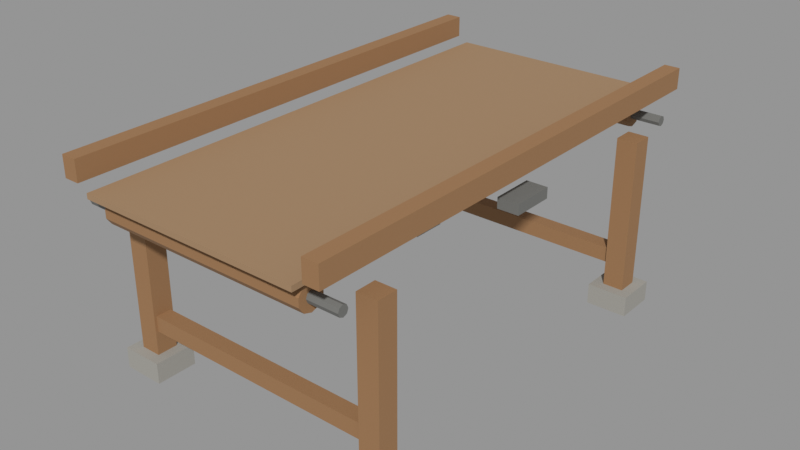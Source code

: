 # Source: vf_conveyor_2m.blend  (saved by Blender 5.1.30; exported with 4.5.12 LTS)
import bpy
from mathutils import Matrix  # noqa: F401  (used for matrix-valued properties, if any)

bpy.ops.wm.read_factory_settings(use_empty=True)
scene = bpy.context.scene
scene.name = 'Scene'

# ---- materials (node trees are filled in below, after node groups)
mat_oak = bpy.data.materials.new('Oak')
mat_stone = bpy.data.materials.new('Stone')
mat_iron = bpy.data.materials.new('Iron')
mat_hide = bpy.data.materials.new('Hide')

# ---- material node trees
mat_oak.use_nodes = True; mat_oak.node_tree.nodes.clear()
_N = mat_oak.node_tree.nodes; _L = mat_oak.node_tree.links
n0 = _N.new('ShaderNodeBsdfPrincipled'); n0.name = 'Principled BSDF'; n0.location = (-200, 100)
n0.inputs[0].default_value = (0.32, 0.17, 0.075, 1.0)
n0.inputs[2].default_value = 0.85
n1 = _N.new('ShaderNodeOutputMaterial'); n1.name = 'Material Output'; n1.location = (200, 100)
_L.new(n0.outputs[0], n1.inputs[0])
n1.is_active_output = True
mat_stone.use_nodes = True; mat_stone.node_tree.nodes.clear()
_N = mat_stone.node_tree.nodes; _L = mat_stone.node_tree.links
n0 = _N.new('ShaderNodeBsdfPrincipled'); n0.name = 'Principled BSDF'; n0.location = (-200, 100)
n0.inputs[0].default_value = (0.34, 0.33, 0.3, 1.0)
n0.inputs[2].default_value = 0.85
n1 = _N.new('ShaderNodeOutputMaterial'); n1.name = 'Material Output'; n1.location = (200, 100)
_L.new(n0.outputs[0], n1.inputs[0])
n1.is_active_output = True
mat_iron.use_nodes = True; mat_iron.node_tree.nodes.clear()
_N = mat_iron.node_tree.nodes; _L = mat_iron.node_tree.links
n0 = _N.new('ShaderNodeBsdfPrincipled'); n0.name = 'Principled BSDF'; n0.location = (-200, 100)
n0.inputs[0].default_value = (0.16, 0.16, 0.15, 1.0)
n0.inputs[2].default_value = 0.85
n1 = _N.new('ShaderNodeOutputMaterial'); n1.name = 'Material Output'; n1.location = (200, 100)
_L.new(n0.outputs[0], n1.inputs[0])
n1.is_active_output = True
mat_hide.use_nodes = True; mat_hide.node_tree.nodes.clear()
_N = mat_hide.node_tree.nodes; _L = mat_hide.node_tree.links
n0 = _N.new('ShaderNodeBsdfPrincipled'); n0.name = 'Principled BSDF'; n0.location = (-200, 100)
n0.inputs[0].default_value = (0.35, 0.22, 0.12, 1.0)
n0.inputs[2].default_value = 0.85
n1 = _N.new('ShaderNodeOutputMaterial'); n1.name = 'Material Output'; n1.location = (200, 100)
_L.new(n0.outputs[0], n1.inputs[0])
n1.is_active_output = True

# ---- meshes
me_leg = bpy.data.meshes.new('Leg')
me_leg.from_pydata([(-0.54, 0.74, 0.0), (-0.54, 0.66, 0.0), (-0.54, 0.74, 0.68), (-0.54, 0.66, 0.68), (-0.46, 0.74, 0.0), (-0.46, 0.66, 0.0), (-0.46, 0.74, 0.68), (-0.46, 0.66, 0.68), (-0.54, -0.66, 0.0), (-0.54, -0.74, 0.0), (-0.54, -0.66, 0.68), (-0.54, -0.74, 0.68), (-0.46, -0.66, 0.0), (-0.46, -0.74, 0.0), (-0.46, -0.66, 0.68), (-0.46, -0.74, 0.68), (-0.53, 0.95, 0.88), (-0.53, 0.95, 0.8), (-0.53, -0.95, 0.88), (-0.53, -0.95, 0.8), (-0.47, 0.95, 0.88), (-0.47, 0.95, 0.8), (-0.47, -0.95, 0.88), (-0.47, -0.95, 0.8), (0.46, 0.74, 0.0), (0.46, 0.66, 0.0), (0.46, 0.74, 0.68), (0.46, 0.66, 0.68), (0.54, 0.74, 0.0), (0.54, 0.66, 0.0), (0.54, 0.74, 0.68), (0.54, 0.66, 0.68), (0.46, -0.66, 0.0), (0.46, -0.74, 0.0), (0.46, -0.66, 0.68), (0.46, -0.74, 0.68), (0.54, -0.66, 0.0), (0.54, -0.74, 0.0), (0.54, -0.66, 0.68), (0.54, -0.74, 0.68), (0.47, 0.95, 0.88), (0.47, 0.95, 0.8), (0.47, -0.95, 0.88), (0.47, -0.95, 0.8), (0.53, 0.95, 0.88), (0.53, 0.95, 0.8), (0.53, -0.95, 0.88), (0.53, -0.95, 0.8), (-0.5, 0.73, 0.17), (-0.5, 0.73, 0.23), (0.5, 0.73, 0.17), (0.5, 0.73, 0.23), (-0.5, 0.67, 0.17), (-0.5, 0.67, 0.23), (0.5, 0.67, 0.17), (0.5, 0.67, 0.23), (-0.5, -0.67, 0.17), (-0.5, -0.67, 0.23), (0.5, -0.67, 0.17), (0.5, -0.67, 0.23), (-0.5, -0.73, 0.17), (-0.5, -0.73, 0.23), (0.5, -0.73, 0.17), (0.5, -0.73, 0.23)], [], [(0, 1, 3, 2), (2, 3, 7, 6), (6, 7, 5, 4), (4, 5, 1, 0), (2, 6, 4, 0), (7, 3, 1, 5), (8, 9, 11, 10), (10, 11, 15, 14), (14, 15, 13, 12), (12, 13, 9, 8), (10, 14, 12, 8), (15, 11, 9, 13), (16, 17, 19, 18), (18, 19, 23, 22), (22, 23, 21, 20), (20, 21, 17, 16), (18, 22, 20, 16), (23, 19, 17, 21), (24, 25, 27, 26), (26, 27, 31, 30), (30, 31, 29, 28), (28, 29, 25, 24), (26, 30, 28, 24), (31, 27, 25, 29), (32, 33, 35, 34), (34, 35, 39, 38), (38, 39, 37, 36), (36, 37, 33, 32), (34, 38, 36, 32), (39, 35, 33, 37), (40, 41, 43, 42), (42, 43, 47, 46), (46, 47, 45, 44), (44, 45, 41, 40), (42, 46, 44, 40), (47, 43, 41, 45), (48, 49, 51, 50), (50, 51, 55, 54), (54, 55, 53, 52), (52, 53, 49, 48), (50, 54, 52, 48), (55, 51, 49, 53), (56, 57, 59, 58), (58, 59, 63, 62), (62, 63, 61, 60), (60, 61, 57, 56), (58, 62, 60, 56), (63, 59, 57, 61)])
_uv = me_leg.uv_layers.new(name='UVMap')
_uv.uv.foreach_set('vector', [0.0, 1.48, 0.0, 1.32, 1.36, 1.32, 1.36, 1.48, 1.48, 1.08, 1.32, 1.08, 1.32, 0.92, 1.48, 0.92, 1.36, -1.48, 1.36, -1.32, 0.0, -1.32, 0.0, -1.48, 1.48, 0.92, 1.32, 0.92, 1.32, 1.08, 1.48, 1.08, 1.36, -1.08, 1.36, -0.92, 0.0, -0.92, 0.0, -1.08, 1.36, 0.92, 1.36, 1.08, 0.0, 1.08, 0.0, 0.92, 0.0, -1.32, 0.0, -1.48, 1.36, -1.48, 1.36, -1.32, -1.32, 1.08, -1.48, 1.08, -1.48, 0.92, -1.32, 0.92, 1.36, 1.32, 1.36, 1.48, 0.0, 1.48, 0.0, 1.32, -1.32, 0.92, -1.48, 0.92, -1.48, 1.08, -1.32, 1.08, 1.36, -1.08, 1.36, -0.92, 0.0, -0.92, 0.0, -1.08, 1.36, 0.92, 1.36, 1.08, 0.0, 1.08, 0.0, 0.92, -1.9, 1.76, -1.9, 1.6, 1.9, 1.6, 1.9, 1.76, 1.9, -1.06, 1.9, -1.06, 1.9, -0.94, 1.9, -0.94, 1.9, -1.76, 1.9, -1.6, -1.9, -1.6, -1.9, -1.76, -1.9, 0.94, -1.9, 0.94, -1.9, 1.06, -1.9, 1.06, 1.06, -1.76, 0.94, -1.76, 0.94, -1.76, 1.06, -1.76, 0.94, -1.6, 1.06, -1.6, 1.06, -1.6, 0.94, -1.6, 0.0, 1.48, 0.0, 1.32, 1.36, 1.32, 1.36, 1.48, 1.48, -0.92, 1.32, -0.92, 1.32, -1.08, 1.48, -1.08, 1.36, -1.48, 1.36, -1.32, 0.0, -1.32, 0.0, -1.48, 1.48, -1.08, 1.32, -1.08, 1.32, -0.92, 1.48, -0.92, 1.36, 0.92, 1.36, 1.08, 0.0, 1.08, 0.0, 0.92, 1.36, -1.08, 1.36, -0.92, 0.0, -0.92, 0.0, -1.08, 0.0, -1.32, 0.0, -1.48, 1.36, -1.48, 1.36, -1.32, -1.32, -0.92, -1.48, -0.92, -1.48, -1.08, -1.32, -1.08, 1.36, 1.32, 1.36, 1.48, 0.0, 1.48, 0.0, 1.32, -1.32, -1.08, -1.48, -1.08, -1.48, -0.92, -1.32, -0.92, 1.36, 0.92, 1.36, 1.08, 0.0, 1.08, 0.0, 0.92, 1.36, -1.08, 1.36, -0.92, 0.0, -0.92, 0.0, -1.08, -1.9, 1.76, -1.9, 1.6, 1.9, 1.6, 1.9, 1.76, 1.9, 0.94, 1.9, 0.94, 1.9, 1.06, 1.9, 1.06, 1.9, -1.76, 1.9, -1.6, -1.9, -1.6, -1.9, -1.76, -1.9, -1.06, -1.9, -1.06, -1.9, -0.94, -1.9, -0.94, -0.94, -1.76, -1.06, -1.76, -1.06, -1.76, -0.94, -1.76, -1.06, -1.6, -0.94, -1.6, -0.94, -1.6, -1.06, -1.6, -1.46, -0.34, -1.46, -0.46, -1.46, -0.46, -1.46, -0.34, 1.0, 1.46, 1.0, 1.46, 1.0, 1.34, 1.0, 1.34, -1.34, -0.34, -1.34, -0.46, -1.34, -0.46, -1.34, -0.34, -1.0, -1.34, -1.0, -1.34, -1.0, -1.46, -1.0, -1.46, 1.0, -0.34, 1.0, -0.34, -1.0, -0.34, -1.0, -0.34, 1.0, 0.46, 1.0, 0.46, -1.0, 0.46, -1.0, 0.46, 1.34, -0.34, 1.34, -0.46, 1.34, -0.46, 1.34, -0.34, 1.0, -1.34, 1.0, -1.34, 1.0, -1.46, 1.0, -1.46, 1.46, -0.34, 1.46, -0.46, 1.46, -0.46, 1.46, -0.34, -1.0, 1.46, -1.0, 1.46, -1.0, 1.34, -1.0, 1.34, 1.0, -0.34, 1.0, -0.34, -1.0, -0.34, -1.0, -0.34, 1.0, 0.46, 1.0, 0.46, -1.0, 0.46, -1.0, 0.46])
me_leg.materials.append(mat_oak)
me_leg.update()
me_foot = bpy.data.meshes.new('Foot')
me_foot.from_pydata([(-0.58, 0.78, 0.0), (-0.58, 0.62, 0.0), (-0.58, 0.78, 0.08), (-0.58, 0.62, 0.08), (-0.42, 0.78, 0.0), (-0.42, 0.62, 0.0), (-0.42, 0.78, 0.08), (-0.42, 0.62, 0.08), (-0.58, -0.62, 0.0), (-0.58, -0.78, 0.0), (-0.58, -0.62, 0.08), (-0.58, -0.78, 0.08), (-0.42, -0.62, 0.0), (-0.42, -0.78, 0.0), (-0.42, -0.62, 0.08), (-0.42, -0.78, 0.08), (0.42, 0.78, 0.0), (0.42, 0.62, 0.0), (0.42, 0.78, 0.08), (0.42, 0.62, 0.08), (0.58, 0.78, 0.0), (0.58, 0.62, 0.0), (0.58, 0.78, 0.08), (0.58, 0.62, 0.08), (0.42, -0.62, 0.0), (0.42, -0.78, 0.0), (0.42, -0.62, 0.08), (0.42, -0.78, 0.08), (0.58, -0.62, 0.0), (0.58, -0.78, 0.0), (0.58, -0.62, 0.08), (0.58, -0.78, 0.08)], [], [(0, 1, 3, 2), (2, 3, 7, 6), (6, 7, 5, 4), (4, 5, 1, 0), (2, 6, 4, 0), (7, 3, 1, 5), (8, 9, 11, 10), (10, 11, 15, 14), (14, 15, 13, 12), (12, 13, 9, 8), (10, 14, 12, 8), (15, 11, 9, 13), (16, 17, 19, 18), (18, 19, 23, 22), (22, 23, 21, 20), (20, 21, 17, 16), (18, 22, 20, 16), (23, 19, 17, 21), (24, 25, 27, 26), (26, 27, 31, 30), (30, 31, 29, 28), (28, 29, 25, 24), (26, 30, 28, 24), (31, 27, 25, 29)])
_uv = me_foot.uv_layers.new(name='UVMap')
_uv.uv.foreach_set('vector', [-1.56, 0.0, -1.24, 0.0, -1.24, -0.16, -1.56, -0.16, -1.16, 1.56, -1.16, 1.24, -0.84, 1.24, -0.84, 1.56, -1.56, -0.16, -1.24, -0.16, -1.24, 0.0, -1.56, 0.0, -0.84, -1.56, -0.84, -1.24, -1.16, -1.24, -1.16, -1.56, -1.16, -0.16, -0.84, -0.16, -0.84, 0.0, -1.16, 0.0, -0.84, 0.16, -1.16, 0.16, -1.16, 0.0, -0.84, 0.0, 1.24, 0.0, 1.56, 0.0, 1.56, -0.16, 1.24, -0.16, -1.16, -1.24, -1.16, -1.56, -0.84, -1.56, -0.84, -1.24, 1.24, -0.16, 1.56, -0.16, 1.56, 0.0, 1.24, 0.0, -0.84, 1.24, -0.84, 1.56, -1.16, 1.56, -1.16, 1.24, -1.16, -0.16, -0.84, -0.16, -0.84, 0.0, -1.16, 0.0, -0.84, 0.16, -1.16, 0.16, -1.16, 0.0, -0.84, 0.0, -1.56, 0.0, -1.24, 0.0, -1.24, -0.16, -1.56, -0.16, 0.84, 1.56, 0.84, 1.24, 1.16, 1.24, 1.16, 1.56, -1.56, -0.16, -1.24, -0.16, -1.24, 0.0, -1.56, 0.0, 1.16, -1.56, 1.16, -1.24, 0.84, -1.24, 0.84, -1.56, 0.84, -0.16, 1.16, -0.16, 1.16, 0.0, 0.84, 0.0, 1.16, 0.16, 0.84, 0.16, 0.84, 0.0, 1.16, 0.0, 1.24, 0.0, 1.56, 0.0, 1.56, -0.16, 1.24, -0.16, 0.84, -1.24, 0.84, -1.56, 1.16, -1.56, 1.16, -1.24, 1.24, -0.16, 1.56, -0.16, 1.56, 0.0, 1.24, 0.0, 1.16, 1.24, 1.16, 1.56, 0.84, 1.56, 0.84, 1.24, 0.84, -0.16, 1.16, -0.16, 1.16, 0.0, 0.84, 0.0, 1.16, 0.16, 0.84, 0.16, 0.84, 0.0, 1.16, 0.0])
me_foot.materials.append(mat_stone)
me_foot.update()
me_strap = bpy.data.meshes.new('Strap')
me_strap.from_pydata([(-0.54, 0.08, 0.68), (-0.54, -0.08, 0.68), (-0.54, 0.08, 0.72), (-0.54, -0.08, 0.72), (-0.46, 0.08, 0.68), (-0.46, -0.08, 0.68), (-0.46, 0.08, 0.72), (-0.46, -0.08, 0.72), (0.46, 0.08, 0.68), (0.46, -0.08, 0.68), (0.46, 0.08, 0.72), (0.46, -0.08, 0.72), (0.54, 0.08, 0.68), (0.54, -0.08, 0.68), (0.54, 0.08, 0.72), (0.54, -0.08, 0.72)], [], [(0, 1, 3, 2), (2, 3, 7, 6), (6, 7, 5, 4), (4, 5, 1, 0), (2, 6, 4, 0), (7, 3, 1, 5), (8, 9, 11, 10), (10, 11, 15, 14), (14, 15, 13, 12), (12, 13, 9, 8), (10, 14, 12, 8), (15, 11, 9, 13)])
_uv = me_strap.uv_layers.new(name='UVMap')
_uv.uv.foreach_set('vector', [-0.16, 1.36, 0.16, 1.36, 0.16, 1.44, -0.16, 1.44, -0.16, -1.08, 0.16, -1.08, 0.16, -0.92, -0.16, -0.92, -0.16, -1.44, 0.16, -1.44, 0.16, -1.36, -0.16, -1.36, -0.16, 0.92, 0.16, 0.92, 0.16, 1.08, -0.16, 1.08, 1.08, -1.44, 0.92, -1.44, 0.92, -1.36, 1.08, -1.36, 0.92, -1.44, 1.08, -1.44, 1.08, -1.36, 0.92, -1.36, -0.16, 1.36, 0.16, 1.36, 0.16, 1.44, -0.16, 1.44, -0.16, 0.92, 0.16, 0.92, 0.16, 1.08, -0.16, 1.08, -0.16, -1.44, 0.16, -1.44, 0.16, -1.36, -0.16, -1.36, -0.16, -1.08, 0.16, -1.08, 0.16, -0.92, -0.16, -0.92, -0.92, -1.44, -1.08, -1.44, -1.08, -1.36, -0.92, -1.36, -1.08, -1.44, -0.92, -1.44, -0.92, -1.36, -1.08, -1.36])
me_strap.materials.append(mat_iron)
me_strap.update()
me_hide = bpy.data.meshes.new('Hide')
me_hide.from_pydata([(-0.43, 0.95, -0.01), (-0.43, -0.95, -0.01), (-0.43, 0.95, 0.01), (-0.43, -0.95, 0.01), (0.43, 0.95, -0.01), (0.43, -0.95, -0.01), (0.43, 0.95, 0.01), (0.43, -0.95, 0.01)], [], [(0, 1, 3, 2), (2, 3, 7, 6), (6, 7, 5, 4), (4, 5, 1, 0), (2, 6, 4, 0), (7, 3, 1, 5)])
_uv = me_hide.uv_layers.new(name='UVMap')
_uv.uv.foreach_set('vector', [-1.9, -0.02, 1.9, -0.02, 1.9, 0.02, -1.9, 0.02, -1.9, -0.86, 1.9, -0.86, 1.9, 0.86, -1.9, 0.86, -1.9, -0.02, 1.9, -0.02, 1.9, 0.02, -1.9, 0.02, -1.9, -0.86, 1.9, -0.86, 1.9, 0.86, -1.9, 0.86, 0.86, -0.02, -0.86, -0.02, -0.86, 0.02, 0.86, 0.02, -0.86, -0.02, 0.86, -0.02, 0.86, 0.02, -0.86, 0.02])
me_hide.materials.append(mat_hide)
me_hide.update()
me_roll = bpy.data.meshes.new('Roll')
me_roll.from_pydata([(-0.41, 0.0, 0.05), (-0.41, -0.02939, 0.04045), (-0.41, -0.04755, 0.01545), (-0.41, -0.04755, -0.01545), (-0.41, -0.02939, -0.04045), (-0.41, -6.123e-18, -0.05), (-0.41, 0.02939, -0.04045), (-0.41, 0.04755, -0.01545), (-0.41, 0.04755, 0.01545), (-0.41, 0.02939, 0.04045), (0.41, 0.0, 0.05), (0.41, -0.02939, 0.04045), (0.41, -0.04755, 0.01545), (0.41, -0.04755, -0.01545), (0.41, -0.02939, -0.04045), (0.41, -6.123e-18, -0.05), (0.41, 0.02939, -0.04045), (0.41, 0.04755, -0.01545), (0.41, 0.04755, 0.01545), (0.41, 0.02939, 0.04045)], [], [(0, 1, 11, 10), (1, 2, 12, 11), (2, 3, 13, 12), (3, 4, 14, 13), (4, 5, 15, 14), (5, 6, 16, 15), (6, 7, 17, 16), (7, 8, 18, 17), (8, 9, 19, 18), (9, 0, 10, 19), (0, 9, 8, 7, 6, 5, 4, 3, 2, 1), (19, 10, 11, 12, 13, 14, 15, 16, 17, 18)])
_uv = me_roll.uv_layers.new(name='UVMap')
_uv.uv.foreach_set('vector', [-0.82, -0.82, -0.82, -0.82, 0.82, 0.82, 0.82, 0.82, -0.82, -0.82, -0.82, -0.82, 0.82, 0.82, 0.82, 0.82, -0.82, -0.82, -0.82, -0.82, 0.82, 0.82, 0.82, 0.82, -0.82, -0.82, -0.82, -0.82, 0.82, 0.82, 0.82, 0.82, -0.82, -0.82, -0.82, -0.82, 0.82, 0.82, 0.82, 0.82, -0.82, -0.82, -0.82, -0.82, 0.82, 0.82, 0.82, 0.82, -0.82, -0.82, -0.82, -0.82, 0.82, 0.82, 0.82, 0.82, -0.82, -0.82, -0.82, -0.82, 0.82, 0.82, 0.82, 0.82, -0.82, -0.82, -0.82, -0.82, 0.82, 0.82, 0.82, 0.82, -0.82, -0.82, -0.82, -0.82, 0.82, 0.82, 0.82, 0.82, -0.82, -0.82, -0.82, -0.82, -0.82, -0.82, -0.82, -0.82, -0.82, -0.82, -0.82, -0.82, -0.82, -0.82, -0.82, -0.82, -0.82, -0.82, -0.82, -0.82, 0.82, 0.82, 0.82, 0.82, 0.82, 0.82, 0.82, 0.82, 0.82, 0.82, 0.82, 0.82, 0.82, 0.82, 0.82, 0.82, 0.82, 0.82, 0.82, 0.82])
me_roll.materials.append(mat_oak)
me_roll.update()
me_pin = bpy.data.meshes.new('Pin')
me_pin.from_pydata([(-0.525, 0.0, 0.02), (-0.525, -0.01414, 0.01414), (-0.525, -0.02, 1.225e-18), (-0.525, -0.01414, -0.01414), (-0.525, -2.449e-18, -0.02), (-0.525, 0.01414, -0.01414), (-0.525, 0.02, -3.674e-18), (-0.525, 0.01414, 0.01414), (0.525, 0.0, 0.02), (0.525, -0.01414, 0.01414), (0.525, -0.02, 1.225e-18), (0.525, -0.01414, -0.01414), (0.525, -2.449e-18, -0.02), (0.525, 0.01414, -0.01414), (0.525, 0.02, -3.674e-18), (0.525, 0.01414, 0.01414)], [], [(0, 1, 9, 8), (1, 2, 10, 9), (2, 3, 11, 10), (3, 4, 12, 11), (4, 5, 13, 12), (5, 6, 14, 13), (6, 7, 15, 14), (7, 0, 8, 15), (0, 7, 6, 5, 4, 3, 2, 1), (15, 8, 9, 10, 11, 12, 13, 14)])
_uv = me_pin.uv_layers.new(name='UVMap')
_uv.uv.foreach_set('vector', [-1.05, -1.05, -1.05, -1.05, 1.05, 1.05, 1.05, 1.05, -1.05, -1.05, -1.05, -1.05, 1.05, 1.05, 1.05, 1.05, -1.05, -1.05, -1.05, -1.05, 1.05, 1.05, 1.05, 1.05, -1.05, -1.05, -1.05, -1.05, 1.05, 1.05, 1.05, 1.05, -1.05, -1.05, -1.05, -1.05, 1.05, 1.05, 1.05, 1.05, -1.05, -1.05, -1.05, -1.05, 1.05, 1.05, 1.05, 1.05, -1.05, -1.05, -1.05, -1.05, 1.05, 1.05, 1.05, 1.05, -1.05, -1.05, -1.05, -1.05, 1.05, 1.05, 1.05, 1.05, -1.05, -1.05, -1.05, -1.05, -1.05, -1.05, -1.05, -1.05, -1.05, -1.05, -1.05, -1.05, -1.05, -1.05, -1.05, -1.05, 1.05, 1.05, 1.05, 1.05, 1.05, 1.05, 1.05, 1.05, 1.05, 1.05, 1.05, 1.05, 1.05, 1.05, 1.05, 1.05])
me_pin.materials.append(mat_iron)
me_pin.update()
me_roll_001 = bpy.data.meshes.new('Roll.001')
me_roll_001.from_pydata([(-0.41, 0.0, 0.05), (-0.41, -0.02939, 0.04045), (-0.41, -0.04755, 0.01545), (-0.41, -0.04755, -0.01545), (-0.41, -0.02939, -0.04045), (-0.41, -6.123e-18, -0.05), (-0.41, 0.02939, -0.04045), (-0.41, 0.04755, -0.01545), (-0.41, 0.04755, 0.01545), (-0.41, 0.02939, 0.04045), (0.41, 0.0, 0.05), (0.41, -0.02939, 0.04045), (0.41, -0.04755, 0.01545), (0.41, -0.04755, -0.01545), (0.41, -0.02939, -0.04045), (0.41, -6.123e-18, -0.05), (0.41, 0.02939, -0.04045), (0.41, 0.04755, -0.01545), (0.41, 0.04755, 0.01545), (0.41, 0.02939, 0.04045)], [], [(0, 1, 11, 10), (1, 2, 12, 11), (2, 3, 13, 12), (3, 4, 14, 13), (4, 5, 15, 14), (5, 6, 16, 15), (6, 7, 17, 16), (7, 8, 18, 17), (8, 9, 19, 18), (9, 0, 10, 19), (0, 9, 8, 7, 6, 5, 4, 3, 2, 1), (19, 10, 11, 12, 13, 14, 15, 16, 17, 18)])
_uv = me_roll_001.uv_layers.new(name='UVMap')
_uv.uv.foreach_set('vector', [-0.82, -0.82, -0.82, -0.82, 0.82, 0.82, 0.82, 0.82, -0.82, -0.82, -0.82, -0.82, 0.82, 0.82, 0.82, 0.82, -0.82, -0.82, -0.82, -0.82, 0.82, 0.82, 0.82, 0.82, -0.82, -0.82, -0.82, -0.82, 0.82, 0.82, 0.82, 0.82, -0.82, -0.82, -0.82, -0.82, 0.82, 0.82, 0.82, 0.82, -0.82, -0.82, -0.82, -0.82, 0.82, 0.82, 0.82, 0.82, -0.82, -0.82, -0.82, -0.82, 0.82, 0.82, 0.82, 0.82, -0.82, -0.82, -0.82, -0.82, 0.82, 0.82, 0.82, 0.82, -0.82, -0.82, -0.82, -0.82, 0.82, 0.82, 0.82, 0.82, -0.82, -0.82, -0.82, -0.82, 0.82, 0.82, 0.82, 0.82, -0.82, -0.82, -0.82, -0.82, -0.82, -0.82, -0.82, -0.82, -0.82, -0.82, -0.82, -0.82, -0.82, -0.82, -0.82, -0.82, -0.82, -0.82, -0.82, -0.82, 0.82, 0.82, 0.82, 0.82, 0.82, 0.82, 0.82, 0.82, 0.82, 0.82, 0.82, 0.82, 0.82, 0.82, 0.82, 0.82, 0.82, 0.82, 0.82, 0.82])
me_roll_001.materials.append(mat_oak)
me_roll_001.update()
me_pin_001 = bpy.data.meshes.new('Pin.001')
me_pin_001.from_pydata([(-0.525, 0.0, 0.02), (-0.525, -0.01414, 0.01414), (-0.525, -0.02, 1.225e-18), (-0.525, -0.01414, -0.01414), (-0.525, -2.449e-18, -0.02), (-0.525, 0.01414, -0.01414), (-0.525, 0.02, -3.674e-18), (-0.525, 0.01414, 0.01414), (0.525, 0.0, 0.02), (0.525, -0.01414, 0.01414), (0.525, -0.02, 1.225e-18), (0.525, -0.01414, -0.01414), (0.525, -2.449e-18, -0.02), (0.525, 0.01414, -0.01414), (0.525, 0.02, -3.674e-18), (0.525, 0.01414, 0.01414)], [], [(0, 1, 9, 8), (1, 2, 10, 9), (2, 3, 11, 10), (3, 4, 12, 11), (4, 5, 13, 12), (5, 6, 14, 13), (6, 7, 15, 14), (7, 0, 8, 15), (0, 7, 6, 5, 4, 3, 2, 1), (15, 8, 9, 10, 11, 12, 13, 14)])
_uv = me_pin_001.uv_layers.new(name='UVMap')
_uv.uv.foreach_set('vector', [-1.05, -1.05, -1.05, -1.05, 1.05, 1.05, 1.05, 1.05, -1.05, -1.05, -1.05, -1.05, 1.05, 1.05, 1.05, 1.05, -1.05, -1.05, -1.05, -1.05, 1.05, 1.05, 1.05, 1.05, -1.05, -1.05, -1.05, -1.05, 1.05, 1.05, 1.05, 1.05, -1.05, -1.05, -1.05, -1.05, 1.05, 1.05, 1.05, 1.05, -1.05, -1.05, -1.05, -1.05, 1.05, 1.05, 1.05, 1.05, -1.05, -1.05, -1.05, -1.05, 1.05, 1.05, 1.05, 1.05, -1.05, -1.05, -1.05, -1.05, 1.05, 1.05, 1.05, 1.05, -1.05, -1.05, -1.05, -1.05, -1.05, -1.05, -1.05, -1.05, -1.05, -1.05, -1.05, -1.05, -1.05, -1.05, -1.05, -1.05, 1.05, 1.05, 1.05, 1.05, 1.05, 1.05, 1.05, 1.05, 1.05, 1.05, 1.05, 1.05, 1.05, 1.05, 1.05, 1.05])
me_pin_001.materials.append(mat_iron)
me_pin_001.update()

# ---- objects
ob_vf_conveyor_2m = bpy.data.objects.new('vf_conveyor_2m', None)
ob_static = bpy.data.objects.new('Static', None)
ob_belt_surface = bpy.data.objects.new('Belt_Surface', None)
ob_roller__0_86 = bpy.data.objects.new('Roller_-0.86', None)
ob_roller_0_86 = bpy.data.objects.new('Roller_0.86', None)
ob_item_in = bpy.data.objects.new('Item_In', None)
ob_item_out = bpy.data.objects.new('Item_Out', None)
ob_kinetic_in = bpy.data.objects.new('Kinetic_In', None)
ob_kinetic_out = bpy.data.objects.new('Kinetic_Out', None)
ob_roller_drive = bpy.data.objects.new('Roller_Drive', None)
ob_static_oak = bpy.data.objects.new('Static_Oak', me_leg)
ob_static_stone = bpy.data.objects.new('Static_Stone', me_foot)
ob_static_iron = bpy.data.objects.new('Static_Iron', me_strap)
ob_belt_surface_hide = bpy.data.objects.new('Belt_Surface_Hide', me_hide)
ob_roller__0_86_oak = bpy.data.objects.new('Roller_-0.86_Oak', me_roll)
ob_roller__0_86_iron = bpy.data.objects.new('Roller_-0.86_Iron', me_pin)
ob_roller_0_86_oak = bpy.data.objects.new('Roller_0.86_Oak', me_roll_001)
ob_roller_0_86_iron = bpy.data.objects.new('Roller_0.86_Iron', me_pin_001)

# ---- transforms, parenting, visibility, modifiers, constraints
ob_vf_conveyor_2m.location = (0.0, 0.0, 0.0)
ob_vf_conveyor_2m.empty_display_size = 0.12
ob_static.parent = ob_vf_conveyor_2m
ob_static.location = (0.0, 0.0, 0.0)
ob_static.empty_display_size = 0.12
ob_belt_surface.parent = ob_vf_conveyor_2m
ob_belt_surface.location = (0.0, 0.0, 0.77)
ob_belt_surface.empty_display_size = 0.12
ob_roller__0_86.parent = ob_vf_conveyor_2m
ob_roller__0_86.location = (0.0, 0.86, 0.7)
ob_roller__0_86.empty_display_size = 0.12
ob_roller_0_86.parent = ob_vf_conveyor_2m
ob_roller_0_86.location = (0.0, -0.86, 0.7)
ob_roller_0_86.empty_display_size = 0.12
ob_item_in.parent = ob_vf_conveyor_2m
ob_item_in.location = (0.0, 1.0, 0.82)
ob_item_in.empty_display_size = 0.12
ob_item_out.parent = ob_vf_conveyor_2m
ob_item_out.location = (0.0, -1.0, 0.82)
ob_item_out.empty_display_size = 0.12
ob_kinetic_in.parent = ob_vf_conveyor_2m
ob_kinetic_in.location = (0.0, 1.0, 0.5)
ob_kinetic_in.empty_display_size = 0.12
ob_kinetic_out.parent = ob_vf_conveyor_2m
ob_kinetic_out.location = (0.0, -1.0, 0.5)
ob_kinetic_out.empty_display_size = 0.12
ob_roller_drive.parent = ob_vf_conveyor_2m
ob_roller_drive.location = (0.58, 0.86, 0.7)
ob_roller_drive.empty_display_size = 0.12
ob_static_oak.parent = ob_static
ob_static_oak.location = (0.0, 0.0, 0.0)
ob_static_stone.parent = ob_static
ob_static_stone.location = (0.0, 0.0, 0.0)
ob_static_iron.parent = ob_static
ob_static_iron.location = (0.0, 0.0, 0.0)
ob_belt_surface_hide.parent = ob_belt_surface
ob_belt_surface_hide.location = (0.0, 0.0, 0.0)
ob_roller__0_86_oak.parent = ob_roller__0_86
ob_roller__0_86_oak.location = (0.0, 0.0, 0.0)
ob_roller__0_86_iron.parent = ob_roller__0_86
ob_roller__0_86_iron.location = (0.0, 0.0, 0.0)
ob_roller_0_86_oak.parent = ob_roller_0_86
ob_roller_0_86_oak.location = (0.0, 0.0, 0.0)
ob_roller_0_86_iron.parent = ob_roller_0_86
ob_roller_0_86_iron.location = (0.0, 0.0, 0.0)

# ---- collection membership
scene.collection.objects.link(ob_vf_conveyor_2m)
scene.collection.objects.link(ob_static)
scene.collection.objects.link(ob_belt_surface)
scene.collection.objects.link(ob_roller__0_86)
scene.collection.objects.link(ob_roller_0_86)
scene.collection.objects.link(ob_item_in)
scene.collection.objects.link(ob_item_out)
scene.collection.objects.link(ob_kinetic_in)
scene.collection.objects.link(ob_kinetic_out)
scene.collection.objects.link(ob_roller_drive)
scene.collection.objects.link(ob_static_oak)
scene.collection.objects.link(ob_static_stone)
scene.collection.objects.link(ob_static_iron)
scene.collection.objects.link(ob_belt_surface_hide)
scene.collection.objects.link(ob_roller__0_86_oak)
scene.collection.objects.link(ob_roller__0_86_iron)
scene.collection.objects.link(ob_roller_0_86_oak)
scene.collection.objects.link(ob_roller_0_86_iron)

# ---- scene / render settings (as saved in the file)
scene.frame_start = 1; scene.frame_end = 250; scene.frame_set(1)
scene.render.engine = 'BLENDER_EEVEE_NEXT'
scene.render.bake_bias = 0.0
scene.render.bake_samples = 0
scene.cycles.sampling_pattern = 'TABULATED_SOBOL'
scene.eevee.use_volume_custom_range = False
scene.view_settings.view_transform = 'Standard'
bpy.context.view_layer.update()

# ---- added for rendering (the .blend has no active camera and no usable light): camera, sun + grey world if the file has none
cam_auto = bpy.data.cameras.new('AutoCamera')
cam_auto.lens = 50.0
cam_auto.sensor_width = 36.0
cam_auto.clip_end = 1000.0
ob_auto_camera = bpy.data.objects.new('AutoCamera', cam_auto)
scene.collection.objects.link(ob_auto_camera)
ob_auto_camera.location = (2.21475, -2.6577, 2.2118)
ob_auto_camera.rotation_euler = (1.09748, -7.21219e-08, 0.694738)
scene.camera = ob_auto_camera
light_auto_sun = bpy.data.lights.new('AutoSun', 'SUN')
light_auto_sun.energy = 3.0
light_auto_sun.angle = 0.0523599
ob_auto_sun = bpy.data.objects.new('AutoSun', light_auto_sun)
scene.collection.objects.link(ob_auto_sun)
ob_auto_sun.rotation_euler = (0.872665, 0.174533, 0.523599)
if scene.world is None:
    world_auto = bpy.data.worlds.new('AutoWorld')
    world_auto.color = (0.3, 0.3, 0.3)
    scene.world = world_auto
bpy.context.view_layer.update()
